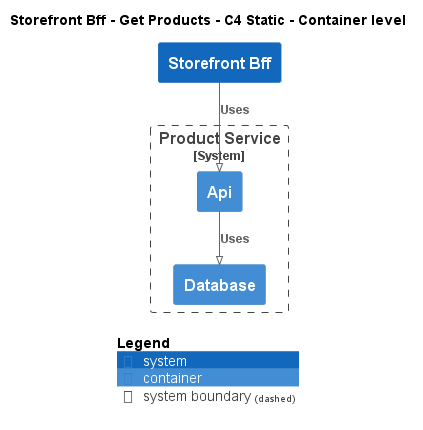

The diagram above was rendered by PlantUML. Its source (embedded in the PNG):
@startuml
!pragma layout smetana
!include ..\..\..\..\.c4s\C4_Container.puml

AddElementTag("state:new", $bgColor=green, $fontColor=#ffffff, $borderColor=green, $shadowing="False")
AddElementTag("state:changed", $bgColor=orange, $fontColor=#ffffff, $borderColor=orange, $shadowing="False")
AddElementTag("state:removed", $bgColor=red, $fontColor=#ffffff, $borderColor=red, $shadowing="False")

AddRelTag("state:new", $textColor=green, $lineColor=green)
AddRelTag("state:changed", $textColor=orange, $lineColor=orange)
AddRelTag("state:removed", $textColor=red, $lineColor=red)

SHOW_PERSON_PORTRAIT()
LAYOUT_TOP_DOWN()

skinparam linetype polyline

title Storefront Bff - Get Products - C4 Static - Container level

System(ECommercePlatform.SoftwareSystems.StorefrontBff, "Storefront Bff", "")

System_Boundary(ECommercePlatform.SoftwareSystems.ProductService, "Product Service") {
    Container(ECommercePlatform.SoftwareSystems.ProductService.Containers.Api, "Api", "", "")
    Container(ECommercePlatform.SoftwareSystems.ProductService.Containers.Database, "Database", "", "")
}

Rel(ECommercePlatform.SoftwareSystems.StorefrontBff, ECommercePlatform.SoftwareSystems.ProductService.Containers.Api, "Uses")
Rel(ECommercePlatform.SoftwareSystems.ProductService.Containers.Api, ECommercePlatform.SoftwareSystems.ProductService.Containers.Database, "Uses")


SHOW_LEGEND()
@enduml